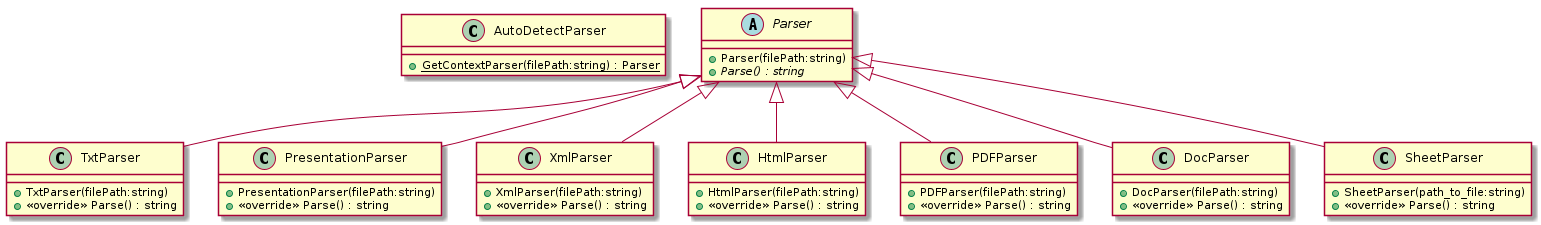

The diagram above was rendered by PlantUML. Its source (embedded in the PNG):
@startuml
class AutoDetectParser {
    + {static} GetContextParser(filePath:string) : Parser
}
abstract class Parser {
    + Parser(filePath:string)
    + {abstract} Parse() : string
}
class TxtParser {
    + TxtParser(filePath:string)
    + <<override>> Parse() : string
}
class PresentationParser {
    + PresentationParser(filePath:string)
    + <<override>> Parse() : string
}
class XmlParser {
    + XmlParser(filePath:string)
    + <<override>> Parse() : string
}
class HtmlParser {
    + HtmlParser(filePath:string)
    + <<override>> Parse() : string
}
class PDFParser {
    + PDFParser(filePath:string)
    + <<override>> Parse() : string
}
class DocParser {
    + DocParser(filePath:string)
    + <<override>> Parse() : string
}
class SheetParser {
    + SheetParser(path_to_file:string)
    + <<override>> Parse() : string
}
Parser <|-- TxtParser
Parser <|-- PresentationParser
Parser <|-- XmlParser
Parser <|-- HtmlParser
Parser <|-- PDFParser
Parser <|-- DocParser
Parser <|-- SheetParser
@enduml